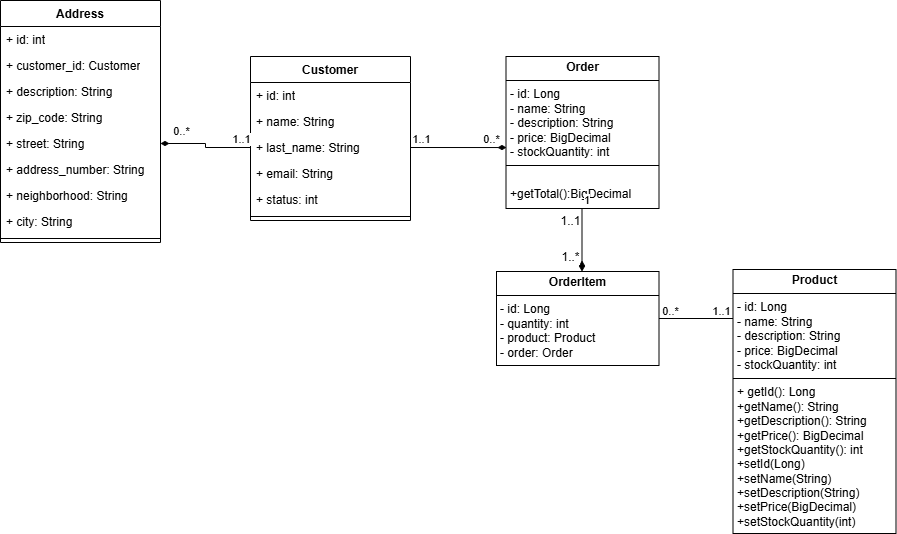

The diagram above was exported from draw.io. Its source (the exported page's mxGraphModel, read from the mxfile embedded in the PNG):
<mxGraphModel dx="2276" dy="819" grid="1" gridSize="10" guides="1" tooltips="1" connect="1" arrows="1" fold="1" page="1" pageScale="1" pageWidth="850" pageHeight="1100" math="0" shadow="0">
  <root>
    <mxCell id="0" />
    <mxCell id="1" parent="0" />
    <mxCell id="DThRqPIkTIZLItR4TDZC-1" value="Customer" style="swimlane;fontStyle=1;align=center;verticalAlign=top;childLayout=stackLayout;horizontal=1;startSize=26;horizontalStack=0;resizeParent=1;resizeParentMax=0;resizeLast=0;collapsible=1;marginBottom=0;whiteSpace=wrap;html=1;" parent="1" vertex="1">
      <mxGeometry x="170" y="156" width="160" height="164" as="geometry" />
    </mxCell>
    <mxCell id="DThRqPIkTIZLItR4TDZC-5" value="+ id: int" style="text;strokeColor=none;fillColor=none;align=left;verticalAlign=top;spacingLeft=4;spacingRight=4;overflow=hidden;rotatable=0;points=[[0,0.5],[1,0.5]];portConstraint=eastwest;whiteSpace=wrap;html=1;" parent="DThRqPIkTIZLItR4TDZC-1" vertex="1">
      <mxGeometry y="26" width="160" height="26" as="geometry" />
    </mxCell>
    <mxCell id="DThRqPIkTIZLItR4TDZC-2" value="+ name: String" style="text;strokeColor=none;fillColor=none;align=left;verticalAlign=top;spacingLeft=4;spacingRight=4;overflow=hidden;rotatable=0;points=[[0,0.5],[1,0.5]];portConstraint=eastwest;whiteSpace=wrap;html=1;" parent="DThRqPIkTIZLItR4TDZC-1" vertex="1">
      <mxGeometry y="52" width="160" height="26" as="geometry" />
    </mxCell>
    <mxCell id="DThRqPIkTIZLItR4TDZC-7" value="+ last_name: String" style="text;strokeColor=none;fillColor=none;align=left;verticalAlign=top;spacingLeft=4;spacingRight=4;overflow=hidden;rotatable=0;points=[[0,0.5],[1,0.5]];portConstraint=eastwest;whiteSpace=wrap;html=1;" parent="DThRqPIkTIZLItR4TDZC-1" vertex="1">
      <mxGeometry y="78" width="160" height="26" as="geometry" />
    </mxCell>
    <mxCell id="DThRqPIkTIZLItR4TDZC-6" value="+ email: String" style="text;strokeColor=none;fillColor=none;align=left;verticalAlign=top;spacingLeft=4;spacingRight=4;overflow=hidden;rotatable=0;points=[[0,0.5],[1,0.5]];portConstraint=eastwest;whiteSpace=wrap;html=1;" parent="DThRqPIkTIZLItR4TDZC-1" vertex="1">
      <mxGeometry y="104" width="160" height="26" as="geometry" />
    </mxCell>
    <mxCell id="DThRqPIkTIZLItR4TDZC-8" value="+ status: int" style="text;strokeColor=none;fillColor=none;align=left;verticalAlign=top;spacingLeft=4;spacingRight=4;overflow=hidden;rotatable=0;points=[[0,0.5],[1,0.5]];portConstraint=eastwest;whiteSpace=wrap;html=1;" parent="DThRqPIkTIZLItR4TDZC-1" vertex="1">
      <mxGeometry y="130" width="160" height="26" as="geometry" />
    </mxCell>
    <mxCell id="DThRqPIkTIZLItR4TDZC-3" value="" style="line;strokeWidth=1;fillColor=none;align=left;verticalAlign=middle;spacingTop=-1;spacingLeft=3;spacingRight=3;rotatable=0;labelPosition=right;points=[];portConstraint=eastwest;strokeColor=inherit;" parent="DThRqPIkTIZLItR4TDZC-1" vertex="1">
      <mxGeometry y="156" width="160" height="8" as="geometry" />
    </mxCell>
    <mxCell id="DThRqPIkTIZLItR4TDZC-9" value="Address" style="swimlane;fontStyle=1;align=center;verticalAlign=top;childLayout=stackLayout;horizontal=1;startSize=26;horizontalStack=0;resizeParent=1;resizeParentMax=0;resizeLast=0;collapsible=1;marginBottom=0;whiteSpace=wrap;html=1;" parent="1" vertex="1">
      <mxGeometry x="-80" y="100" width="160" height="242" as="geometry" />
    </mxCell>
    <mxCell id="DThRqPIkTIZLItR4TDZC-10" value="+ id: int" style="text;strokeColor=none;fillColor=none;align=left;verticalAlign=top;spacingLeft=4;spacingRight=4;overflow=hidden;rotatable=0;points=[[0,0.5],[1,0.5]];portConstraint=eastwest;whiteSpace=wrap;html=1;" parent="DThRqPIkTIZLItR4TDZC-9" vertex="1">
      <mxGeometry y="26" width="160" height="26" as="geometry" />
    </mxCell>
    <mxCell id="DThRqPIkTIZLItR4TDZC-11" value="+ customer_id: Customer" style="text;strokeColor=none;fillColor=none;align=left;verticalAlign=top;spacingLeft=4;spacingRight=4;overflow=hidden;rotatable=0;points=[[0,0.5],[1,0.5]];portConstraint=eastwest;whiteSpace=wrap;html=1;" parent="DThRqPIkTIZLItR4TDZC-9" vertex="1">
      <mxGeometry y="52" width="160" height="26" as="geometry" />
    </mxCell>
    <mxCell id="aJXneHqEbZVHSGY2t9cb-1" value="+ description: String" style="text;strokeColor=none;fillColor=none;align=left;verticalAlign=top;spacingLeft=4;spacingRight=4;overflow=hidden;rotatable=0;points=[[0,0.5],[1,0.5]];portConstraint=eastwest;whiteSpace=wrap;html=1;" parent="DThRqPIkTIZLItR4TDZC-9" vertex="1">
      <mxGeometry y="78" width="160" height="26" as="geometry" />
    </mxCell>
    <mxCell id="DThRqPIkTIZLItR4TDZC-12" value="+ zip_code: String" style="text;strokeColor=none;fillColor=none;align=left;verticalAlign=top;spacingLeft=4;spacingRight=4;overflow=hidden;rotatable=0;points=[[0,0.5],[1,0.5]];portConstraint=eastwest;whiteSpace=wrap;html=1;" parent="DThRqPIkTIZLItR4TDZC-9" vertex="1">
      <mxGeometry y="104" width="160" height="26" as="geometry" />
    </mxCell>
    <mxCell id="DThRqPIkTIZLItR4TDZC-13" value="+ street: String" style="text;strokeColor=none;fillColor=none;align=left;verticalAlign=top;spacingLeft=4;spacingRight=4;overflow=hidden;rotatable=0;points=[[0,0.5],[1,0.5]];portConstraint=eastwest;whiteSpace=wrap;html=1;" parent="DThRqPIkTIZLItR4TDZC-9" vertex="1">
      <mxGeometry y="130" width="160" height="26" as="geometry" />
    </mxCell>
    <mxCell id="DThRqPIkTIZLItR4TDZC-16" value="+ address_number: String" style="text;strokeColor=none;fillColor=none;align=left;verticalAlign=top;spacingLeft=4;spacingRight=4;overflow=hidden;rotatable=0;points=[[0,0.5],[1,0.5]];portConstraint=eastwest;whiteSpace=wrap;html=1;" parent="DThRqPIkTIZLItR4TDZC-9" vertex="1">
      <mxGeometry y="156" width="160" height="26" as="geometry" />
    </mxCell>
    <mxCell id="DThRqPIkTIZLItR4TDZC-17" value="+ neighborhood: String" style="text;strokeColor=none;fillColor=none;align=left;verticalAlign=top;spacingLeft=4;spacingRight=4;overflow=hidden;rotatable=0;points=[[0,0.5],[1,0.5]];portConstraint=eastwest;whiteSpace=wrap;html=1;" parent="DThRqPIkTIZLItR4TDZC-9" vertex="1">
      <mxGeometry y="182" width="160" height="26" as="geometry" />
    </mxCell>
    <mxCell id="DThRqPIkTIZLItR4TDZC-18" value="+ city: String" style="text;strokeColor=none;fillColor=none;align=left;verticalAlign=top;spacingLeft=4;spacingRight=4;overflow=hidden;rotatable=0;points=[[0,0.5],[1,0.5]];portConstraint=eastwest;whiteSpace=wrap;html=1;" parent="DThRqPIkTIZLItR4TDZC-9" vertex="1">
      <mxGeometry y="208" width="160" height="26" as="geometry" />
    </mxCell>
    <mxCell id="DThRqPIkTIZLItR4TDZC-15" value="" style="line;strokeWidth=1;fillColor=none;align=left;verticalAlign=middle;spacingTop=-1;spacingLeft=3;spacingRight=3;rotatable=0;labelPosition=right;points=[];portConstraint=eastwest;strokeColor=inherit;" parent="DThRqPIkTIZLItR4TDZC-9" vertex="1">
      <mxGeometry y="234" width="160" height="8" as="geometry" />
    </mxCell>
    <mxCell id="aJXneHqEbZVHSGY2t9cb-2" style="edgeStyle=orthogonalEdgeStyle;rounded=0;orthogonalLoop=1;jettySize=auto;html=1;exitX=0;exitY=0.5;exitDx=0;exitDy=0;entryX=1;entryY=0.5;entryDx=0;entryDy=0;endArrow=diamondThin;endFill=1;" parent="1" source="DThRqPIkTIZLItR4TDZC-7" target="DThRqPIkTIZLItR4TDZC-13" edge="1">
      <mxGeometry relative="1" as="geometry" />
    </mxCell>
    <mxCell id="-wP6Uzng9J4lupEyqUzs-19" value="1..1" style="edgeLabel;html=1;align=center;verticalAlign=middle;resizable=0;points=[];" parent="aJXneHqEbZVHSGY2t9cb-2" vertex="1" connectable="0">
      <mxGeometry x="-0.8723" relative="1" as="geometry">
        <mxPoint x="-4" y="-9" as="offset" />
      </mxGeometry>
    </mxCell>
    <mxCell id="-wP6Uzng9J4lupEyqUzs-20" value="0..*" style="edgeLabel;html=1;align=center;verticalAlign=middle;resizable=0;points=[];" parent="aJXneHqEbZVHSGY2t9cb-2" vertex="1" connectable="0">
      <mxGeometry x="0.7872" relative="1" as="geometry">
        <mxPoint x="10" y="-13" as="offset" />
      </mxGeometry>
    </mxCell>
    <mxCell id="-wP6Uzng9J4lupEyqUzs-1" value="&lt;p style=&quot;margin:0px;margin-top:4px;text-align:center;&quot;&gt;&lt;b&gt;Product&lt;/b&gt;&lt;/p&gt;&lt;hr size=&quot;1&quot; style=&quot;border-style:solid;&quot;&gt;&lt;p style=&quot;margin:0px;margin-left:4px;&quot;&gt;- id: Long&lt;/p&gt;&lt;p style=&quot;margin:0px;margin-left:4px;&quot;&gt;- name: String&amp;nbsp;&lt;/p&gt;&lt;p style=&quot;margin:0px;margin-left:4px;&quot;&gt;- description: String&lt;/p&gt;&lt;p style=&quot;margin:0px;margin-left:4px;&quot;&gt;- price: BigDecimal&lt;/p&gt;&lt;p style=&quot;margin:0px;margin-left:4px;&quot;&gt;- stockQuantity: int&lt;/p&gt;&lt;hr size=&quot;1&quot; style=&quot;border-style:solid;&quot;&gt;&lt;p style=&quot;margin:0px;margin-left:4px;&quot;&gt;+&amp;nbsp;getId(): Long&amp;nbsp;&lt;/p&gt;&lt;p style=&quot;margin:0px;margin-left:4px;&quot;&gt;+getName(): String&lt;/p&gt;&lt;p style=&quot;margin:0px;margin-left:4px;&quot;&gt;+getDescription(): String&lt;/p&gt;&lt;p style=&quot;margin:0px;margin-left:4px;&quot;&gt;+getPrice(): BigDecimal&lt;/p&gt;&lt;p style=&quot;margin:0px;margin-left:4px;&quot;&gt;+getStockQuantity(): int&amp;nbsp;&lt;/p&gt;&lt;p style=&quot;margin:0px;margin-left:4px;&quot;&gt;+setId(Long)&lt;/p&gt;&lt;p style=&quot;margin:0px;margin-left:4px;&quot;&gt;+setName(String)&amp;nbsp;&lt;/p&gt;&lt;p style=&quot;margin:0px;margin-left:4px;&quot;&gt;+setDescription(String)&lt;/p&gt;&lt;p style=&quot;margin:0px;margin-left:4px;&quot;&gt;+setPrice(BigDecimal)&amp;nbsp;&lt;/p&gt;&lt;p style=&quot;margin:0px;margin-left:4px;&quot;&gt;+setStockQuantity(int)&amp;nbsp;&lt;/p&gt;&lt;p style=&quot;margin:0px;margin-left:4px;&quot;&gt;&lt;br&gt;&lt;/p&gt;&lt;p style=&quot;margin:0px;margin-left:4px;&quot;&gt;&lt;br&gt;&lt;/p&gt;" style="verticalAlign=top;align=left;overflow=fill;html=1;whiteSpace=wrap;" parent="1" vertex="1">
      <mxGeometry x="652.5" y="369" width="163" height="264" as="geometry" />
    </mxCell>
    <mxCell id="-wP6Uzng9J4lupEyqUzs-2" value="&lt;p style=&quot;margin:0px;margin-top:4px;text-align:center;&quot;&gt;&lt;b&gt;Order&lt;/b&gt;&lt;/p&gt;&lt;hr size=&quot;1&quot; style=&quot;border-style:solid;&quot;&gt;&lt;p style=&quot;margin:0px;margin-left:4px;&quot;&gt;- id: Long&lt;/p&gt;&lt;p style=&quot;margin:0px;margin-left:4px;&quot;&gt;- name: String&amp;nbsp;&lt;/p&gt;&lt;p style=&quot;margin:0px;margin-left:4px;&quot;&gt;- description: String&lt;/p&gt;&lt;p style=&quot;margin:0px;margin-left:4px;&quot;&gt;- price: BigDecimal&lt;/p&gt;&lt;p style=&quot;margin:0px;margin-left:4px;&quot;&gt;- stockQuantity: int&lt;/p&gt;&lt;hr size=&quot;1&quot; style=&quot;border-style:solid;&quot;&gt;&lt;p style=&quot;margin:0px;margin-left:4px;&quot;&gt;&lt;br&gt;&lt;/p&gt;&lt;p style=&quot;margin:0px;margin-left:4px;&quot;&gt;+getTotal():BigDecimal&lt;/p&gt;&lt;p style=&quot;margin:0px;margin-left:4px;&quot;&gt;&lt;br&gt;&lt;/p&gt;" style="verticalAlign=top;align=left;overflow=fill;html=1;whiteSpace=wrap;" parent="1" vertex="1">
      <mxGeometry x="425.5" y="156" width="153" height="152" as="geometry" />
    </mxCell>
    <mxCell id="-wP6Uzng9J4lupEyqUzs-4" value="&lt;p style=&quot;margin:0px;margin-top:4px;text-align:center;&quot;&gt;&lt;b&gt;OrderItem&lt;/b&gt;&lt;/p&gt;&lt;hr size=&quot;1&quot; style=&quot;border-style:solid;&quot;&gt;&lt;p style=&quot;margin:0px;margin-left:4px;&quot;&gt;- id: Long&lt;/p&gt;&lt;p style=&quot;margin:0px;margin-left:4px;&quot;&gt;- quantity: int&lt;/p&gt;&lt;p style=&quot;margin:0px;margin-left:4px;&quot;&gt;- product: Product&lt;/p&gt;&lt;p style=&quot;margin:0px;margin-left:4px;&quot;&gt;- order: Order&lt;/p&gt;&lt;hr size=&quot;1&quot; style=&quot;border-style:solid;&quot;&gt;&lt;p style=&quot;margin:0px;margin-left:4px;&quot;&gt;&lt;br&gt;&lt;/p&gt;&lt;p style=&quot;margin:0px;margin-left:4px;&quot;&gt;&lt;br&gt;&lt;/p&gt;&lt;p style=&quot;margin:0px;margin-left:4px;&quot;&gt;&lt;br&gt;&lt;/p&gt;" style="verticalAlign=top;align=left;overflow=fill;html=1;whiteSpace=wrap;" parent="1" vertex="1">
      <mxGeometry x="416" y="371" width="162.5" height="94" as="geometry" />
    </mxCell>
    <mxCell id="-wP6Uzng9J4lupEyqUzs-5" value="" style="endArrow=diamondThin;html=1;edgeStyle=orthogonalEdgeStyle;rounded=0;fontSize=12;startSize=8;endSize=8;curved=1;exitX=0.5;exitY=1;exitDx=0;exitDy=0;endFill=1;" parent="1" source="-wP6Uzng9J4lupEyqUzs-2" edge="1">
      <mxGeometry relative="1" as="geometry">
        <mxPoint x="449.5" y="219" as="sourcePoint" />
        <mxPoint x="501.5" y="371" as="targetPoint" />
        <Array as="points">
          <mxPoint x="501.5" y="371" />
        </Array>
      </mxGeometry>
    </mxCell>
    <mxCell id="-wP6Uzng9J4lupEyqUzs-6" value="1" style="edgeLabel;resizable=0;html=1;align=left;verticalAlign=bottom;" parent="-wP6Uzng9J4lupEyqUzs-5" connectable="0" vertex="1">
      <mxGeometry x="-1" relative="1" as="geometry" />
    </mxCell>
    <mxCell id="-wP6Uzng9J4lupEyqUzs-7" value="1..1" style="edgeLabel;html=1;align=center;verticalAlign=middle;resizable=0;points=[];fontSize=12;" parent="-wP6Uzng9J4lupEyqUzs-5" vertex="1" connectable="0">
      <mxGeometry x="-0.5029" y="-3" relative="1" as="geometry">
        <mxPoint x="-9" y="-4" as="offset" />
      </mxGeometry>
    </mxCell>
    <mxCell id="-wP6Uzng9J4lupEyqUzs-8" value="1..*" style="edgeLabel;html=1;align=center;verticalAlign=middle;resizable=0;points=[];fontSize=12;" parent="-wP6Uzng9J4lupEyqUzs-5" vertex="1" connectable="0">
      <mxGeometry x="0.5331" y="-3" relative="1" as="geometry">
        <mxPoint x="-9" as="offset" />
      </mxGeometry>
    </mxCell>
    <mxCell id="-wP6Uzng9J4lupEyqUzs-9" value="" style="endArrow=none;html=1;edgeStyle=orthogonalEdgeStyle;rounded=0;fontSize=12;startSize=8;endSize=8;curved=1;entryX=1;entryY=0.5;entryDx=0;entryDy=0;" parent="1" target="-wP6Uzng9J4lupEyqUzs-4" edge="1">
      <mxGeometry relative="1" as="geometry">
        <mxPoint x="652.5" y="418" as="sourcePoint" />
        <mxPoint x="501.5" y="254" as="targetPoint" />
        <Array as="points">
          <mxPoint x="652.5" y="418" />
        </Array>
      </mxGeometry>
    </mxCell>
    <mxCell id="-wP6Uzng9J4lupEyqUzs-11" value="0..*" style="edgeLabel;html=1;align=center;verticalAlign=middle;resizable=0;points=[];fontSize=11;" parent="-wP6Uzng9J4lupEyqUzs-9" vertex="1" connectable="0">
      <mxGeometry x="0.5586" y="-1" relative="1" as="geometry">
        <mxPoint x="-5" y="-7" as="offset" />
      </mxGeometry>
    </mxCell>
    <mxCell id="-wP6Uzng9J4lupEyqUzs-12" value="1..1" style="edgeLabel;html=1;align=center;verticalAlign=middle;resizable=0;points=[];fontSize=11;" parent="-wP6Uzng9J4lupEyqUzs-9" vertex="1" connectable="0">
      <mxGeometry x="-0.5611" y="-1" relative="1" as="geometry">
        <mxPoint x="4" y="-7" as="offset" />
      </mxGeometry>
    </mxCell>
    <mxCell id="-wP6Uzng9J4lupEyqUzs-13" style="edgeStyle=orthogonalEdgeStyle;rounded=0;orthogonalLoop=1;jettySize=auto;html=1;exitX=1;exitY=0.5;exitDx=0;exitDy=0;entryX=0.003;entryY=0.599;entryDx=0;entryDy=0;entryPerimeter=0;labelPosition=center;verticalLabelPosition=top;align=center;verticalAlign=bottom;endArrow=diamondThin;endFill=1;" parent="1" source="DThRqPIkTIZLItR4TDZC-7" target="-wP6Uzng9J4lupEyqUzs-2" edge="1">
      <mxGeometry relative="1" as="geometry" />
    </mxCell>
    <mxCell id="-wP6Uzng9J4lupEyqUzs-16" value="0..*" style="edgeLabel;html=1;align=center;verticalAlign=middle;resizable=0;points=[];" parent="-wP6Uzng9J4lupEyqUzs-13" vertex="1" connectable="0">
      <mxGeometry x="0.6911" relative="1" as="geometry">
        <mxPoint y="-9" as="offset" />
      </mxGeometry>
    </mxCell>
    <mxCell id="-wP6Uzng9J4lupEyqUzs-17" value="1..1" style="edgeLabel;html=1;align=center;verticalAlign=middle;resizable=0;points=[];" parent="1" vertex="1" connectable="0">
      <mxGeometry x="340" y="238" as="geometry" />
    </mxCell>
  </root>
</mxGraphModel>